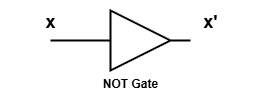

The diagram above was exported from draw.io. Its source (the exported page's mxGraphModel, read from the mxfile embedded in the PNG):
<mxGraphModel dx="1503" dy="779" grid="1" gridSize="10" guides="1" tooltips="1" connect="1" arrows="1" fold="1" page="1" pageScale="1" pageWidth="850" pageHeight="1100" math="0" shadow="0">
  <root>
    <mxCell id="0" />
    <mxCell id="1" parent="0" />
    <mxCell id="9" value="&lt;font style=&quot;font-size: 18px;&quot;&gt;x'&lt;/font&gt;" style="text;strokeColor=none;fillColor=none;html=1;fontSize=24;fontStyle=1;verticalAlign=middle;align=center;" parent="1" vertex="1">
      <mxGeometry x="190" y="100" width="100" height="40" as="geometry" />
    </mxCell>
    <mxCell id="11" value="&lt;font style=&quot;font-size: 12px;&quot;&gt;NOT Gate&lt;/font&gt;" style="text;strokeColor=none;fillColor=none;html=1;fontSize=24;fontStyle=1;verticalAlign=middle;align=center;" parent="1" vertex="1">
      <mxGeometry x="110" y="160" width="100" height="40" as="geometry" />
    </mxCell>
    <mxCell id="18" style="edgeStyle=none;html=1;exitX=0;exitY=0.5;exitDx=0;exitDy=0;strokeWidth=2;endArrow=none;endFill=0;" edge="1" parent="1" source="17">
      <mxGeometry relative="1" as="geometry">
        <mxPoint x="80" y="140" as="targetPoint" />
      </mxGeometry>
    </mxCell>
    <mxCell id="17" value="" style="verticalLabelPosition=bottom;shadow=0;dashed=0;align=center;html=1;verticalAlign=top;shape=mxgraph.electrical.logic_gates.buffer2;strokeWidth=2;fillColor=none;" vertex="1" parent="1">
      <mxGeometry x="120" y="110" width="100" height="60" as="geometry" />
    </mxCell>
    <mxCell id="19" value="&lt;font style=&quot;font-size: 18px;&quot;&gt;x&lt;/font&gt;" style="text;strokeColor=none;fillColor=none;html=1;fontSize=24;fontStyle=1;verticalAlign=middle;align=center;" vertex="1" parent="1">
      <mxGeometry x="30" y="100" width="100" height="40" as="geometry" />
    </mxCell>
  </root>
</mxGraphModel>